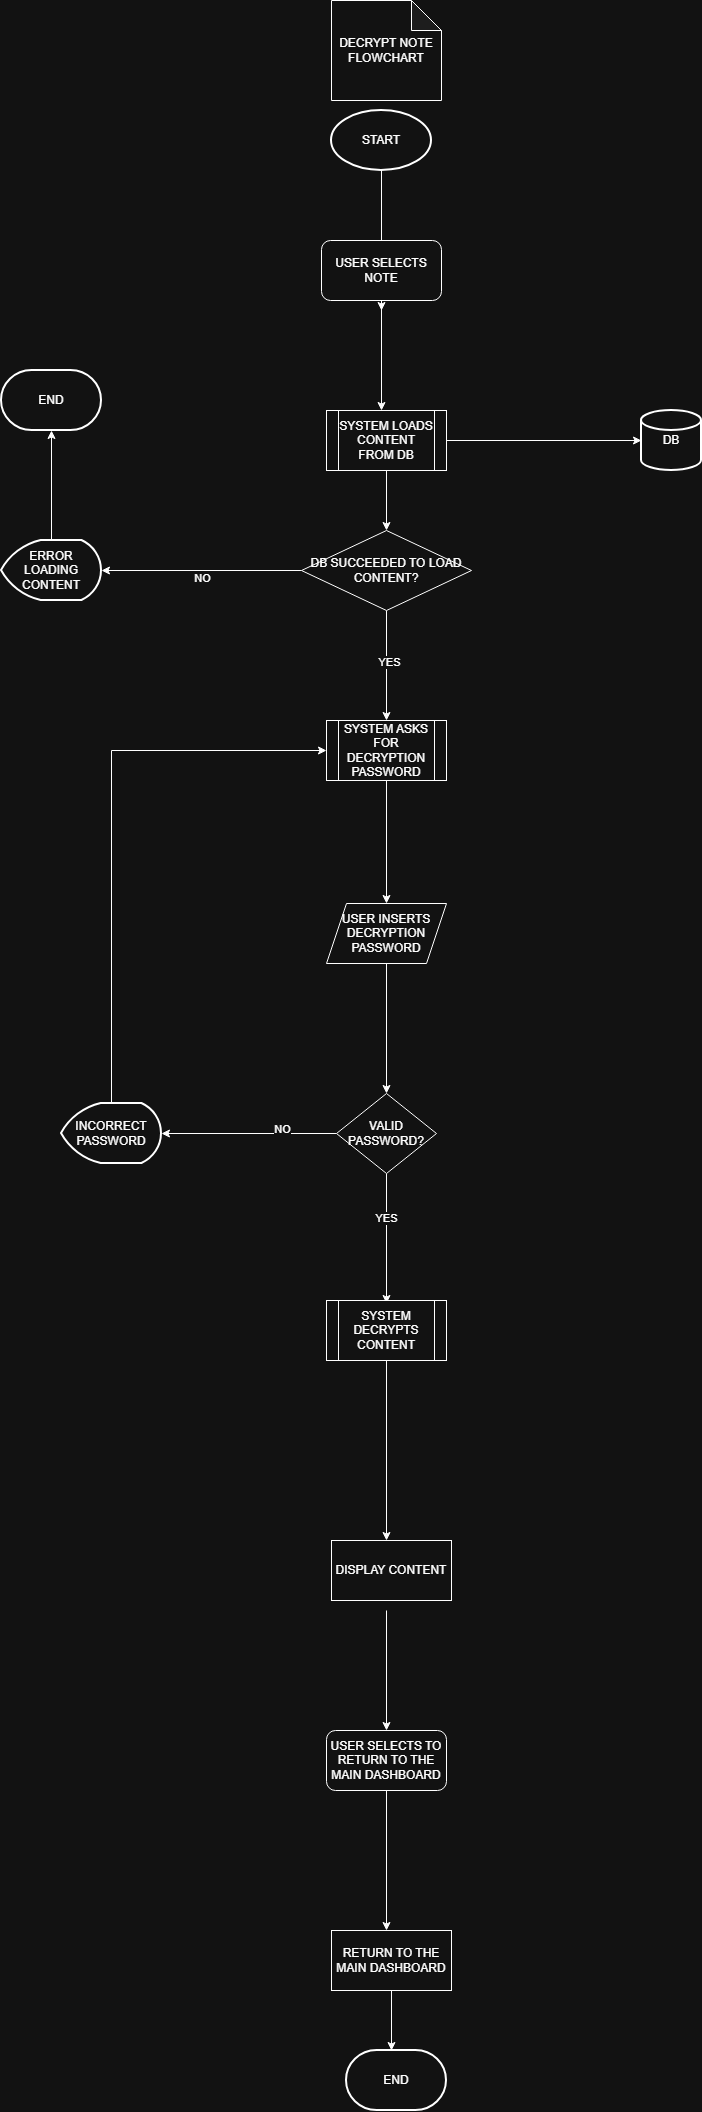

The diagram above was exported from draw.io. Its source (the exported page's mxGraphModel, read from the mxfile embedded in the PNG):
<mxGraphModel dx="1030" dy="561" grid="1" gridSize="10" guides="1" tooltips="1" connect="1" arrows="1" fold="1" page="1" pageScale="1" pageWidth="1654" pageHeight="2336" math="0" shadow="0">
  <root>
    <mxCell id="0" />
    <mxCell id="1" parent="0" />
    <mxCell id="NydLGBM9WFia3fgO_YFQ-1" parent="1" style="shape=note;whiteSpace=wrap;html=1;backgroundOutline=1;darkOpacity=0.05;" value="DECRYPT NOTE FLOWCHART" vertex="1">
      <mxGeometry height="100" width="110" x="450" y="20" as="geometry" />
    </mxCell>
    <mxCell id="NydLGBM9WFia3fgO_YFQ-3" edge="1" parent="1" style="edgeStyle=orthogonalEdgeStyle;rounded=0;orthogonalLoop=1;jettySize=auto;html=1;">
      <mxGeometry relative="1" as="geometry">
        <mxPoint x="500" y="170" as="sourcePoint" />
        <mxPoint x="500" y="330" as="targetPoint" />
      </mxGeometry>
    </mxCell>
    <mxCell id="NydLGBM9WFia3fgO_YFQ-2" parent="1" style="strokeWidth=2;html=1;shape=mxgraph.flowchart.start_1;whiteSpace=wrap;" value="START" vertex="1">
      <mxGeometry height="60" width="100" x="450" y="130" as="geometry" />
    </mxCell>
    <mxCell id="NydLGBM9WFia3fgO_YFQ-5" edge="1" parent="1" source="NydLGBM9WFia3fgO_YFQ-4" style="edgeStyle=orthogonalEdgeStyle;rounded=0;orthogonalLoop=1;jettySize=auto;html=1;">
      <mxGeometry relative="1" as="geometry">
        <mxPoint x="500" y="430" as="targetPoint" />
      </mxGeometry>
    </mxCell>
    <mxCell id="NydLGBM9WFia3fgO_YFQ-4" parent="1" style="rounded=1;whiteSpace=wrap;html=1;" value="USER SELECTS NOTE" vertex="1">
      <mxGeometry height="60" width="120" x="440" y="260" as="geometry" />
    </mxCell>
    <mxCell id="NydLGBM9WFia3fgO_YFQ-9" edge="1" parent="1" source="NydLGBM9WFia3fgO_YFQ-6" style="edgeStyle=orthogonalEdgeStyle;rounded=0;orthogonalLoop=1;jettySize=auto;html=1;entryX=0.5;entryY=0;entryDx=0;entryDy=0;" target="NydLGBM9WFia3fgO_YFQ-7">
      <mxGeometry relative="1" as="geometry" />
    </mxCell>
    <mxCell id="NydLGBM9WFia3fgO_YFQ-6" parent="1" style="shape=process;whiteSpace=wrap;html=1;backgroundOutline=1;" value="SYSTEM ASKS FOR DECRYPTION PASSWORD" vertex="1">
      <mxGeometry height="60" width="120" x="445" y="740" as="geometry" />
    </mxCell>
    <mxCell id="NydLGBM9WFia3fgO_YFQ-10" edge="1" parent="1" source="NydLGBM9WFia3fgO_YFQ-7" style="edgeStyle=orthogonalEdgeStyle;rounded=0;orthogonalLoop=1;jettySize=auto;html=1;">
      <mxGeometry relative="1" as="geometry">
        <mxPoint x="505" y="1113" as="targetPoint" />
      </mxGeometry>
    </mxCell>
    <mxCell id="NydLGBM9WFia3fgO_YFQ-7" parent="1" style="shape=parallelogram;perimeter=parallelogramPerimeter;whiteSpace=wrap;html=1;fixedSize=1;" value="USER INSERTS DECRYPTION PASSWORD" vertex="1">
      <mxGeometry height="60" width="120" x="445" y="923" as="geometry" />
    </mxCell>
    <mxCell id="NydLGBM9WFia3fgO_YFQ-12" edge="1" parent="1" source="NydLGBM9WFia3fgO_YFQ-11" style="edgeStyle=orthogonalEdgeStyle;rounded=0;orthogonalLoop=1;jettySize=auto;html=1;">
      <mxGeometry relative="1" as="geometry">
        <mxPoint x="505" y="1323" as="targetPoint" />
      </mxGeometry>
    </mxCell>
    <mxCell id="NydLGBM9WFia3fgO_YFQ-13" connectable="0" parent="NydLGBM9WFia3fgO_YFQ-12" style="edgeLabel;html=1;align=center;verticalAlign=middle;resizable=0;points=[];" value="YES" vertex="1">
      <mxGeometry relative="1" x="-0.3292" y="-1" as="geometry">
        <mxPoint as="offset" />
      </mxGeometry>
    </mxCell>
    <mxCell id="NydLGBM9WFia3fgO_YFQ-20" edge="1" parent="1" source="NydLGBM9WFia3fgO_YFQ-11" style="edgeStyle=orthogonalEdgeStyle;rounded=0;orthogonalLoop=1;jettySize=auto;html=1;">
      <mxGeometry relative="1" as="geometry">
        <mxPoint x="280" y="1153" as="targetPoint" />
      </mxGeometry>
    </mxCell>
    <mxCell id="NydLGBM9WFia3fgO_YFQ-21" connectable="0" parent="NydLGBM9WFia3fgO_YFQ-20" style="edgeLabel;html=1;align=center;verticalAlign=middle;resizable=0;points=[];" value="NO" vertex="1">
      <mxGeometry relative="1" x="-0.376" y="-5" as="geometry">
        <mxPoint as="offset" />
      </mxGeometry>
    </mxCell>
    <mxCell id="NydLGBM9WFia3fgO_YFQ-11" parent="1" style="rhombus;whiteSpace=wrap;html=1;" value="VALID PASSWORD?" vertex="1">
      <mxGeometry height="80" width="100" x="455" y="1113" as="geometry" />
    </mxCell>
    <mxCell id="NydLGBM9WFia3fgO_YFQ-16" edge="1" parent="1" source="NydLGBM9WFia3fgO_YFQ-14" style="edgeStyle=orthogonalEdgeStyle;rounded=0;orthogonalLoop=1;jettySize=auto;html=1;">
      <mxGeometry relative="1" as="geometry">
        <mxPoint x="760" y="460" as="targetPoint" />
      </mxGeometry>
    </mxCell>
    <mxCell id="NydLGBM9WFia3fgO_YFQ-18" edge="1" parent="1" source="NydLGBM9WFia3fgO_YFQ-14" style="edgeStyle=orthogonalEdgeStyle;rounded=0;orthogonalLoop=1;jettySize=auto;html=1;entryX=0.5;entryY=0;entryDx=0;entryDy=0;" target="NydLGBM9WFia3fgO_YFQ-34">
      <mxGeometry relative="1" as="geometry">
        <mxPoint x="505" y="540" as="targetPoint" />
      </mxGeometry>
    </mxCell>
    <mxCell id="NydLGBM9WFia3fgO_YFQ-14" parent="1" style="shape=process;whiteSpace=wrap;html=1;backgroundOutline=1;" value="SYSTEM LOADS CONTENT FROM DB" vertex="1">
      <mxGeometry height="60" width="120" x="445" y="430" as="geometry" />
    </mxCell>
    <mxCell id="NydLGBM9WFia3fgO_YFQ-15" parent="1" style="strokeWidth=2;html=1;shape=mxgraph.flowchart.database;whiteSpace=wrap;" value="DB" vertex="1">
      <mxGeometry height="60" width="60" x="760" y="430" as="geometry" />
    </mxCell>
    <mxCell id="NydLGBM9WFia3fgO_YFQ-25" edge="1" parent="1" source="NydLGBM9WFia3fgO_YFQ-19" style="edgeStyle=orthogonalEdgeStyle;rounded=0;orthogonalLoop=1;jettySize=auto;html=1;">
      <mxGeometry relative="1" as="geometry">
        <mxPoint x="505" y="1560" as="targetPoint" />
      </mxGeometry>
    </mxCell>
    <mxCell id="NydLGBM9WFia3fgO_YFQ-19" parent="1" style="shape=process;whiteSpace=wrap;html=1;backgroundOutline=1;" value="SYSTEM DECRYPTS CONTENT" vertex="1">
      <mxGeometry height="60" width="120" x="445" y="1320" as="geometry" />
    </mxCell>
    <mxCell id="NydLGBM9WFia3fgO_YFQ-23" edge="1" parent="1" source="NydLGBM9WFia3fgO_YFQ-22" style="edgeStyle=orthogonalEdgeStyle;rounded=0;orthogonalLoop=1;jettySize=auto;html=1;entryX=0;entryY=0.5;entryDx=0;entryDy=0;" target="NydLGBM9WFia3fgO_YFQ-6">
      <mxGeometry relative="1" as="geometry">
        <Array as="points">
          <mxPoint x="230" y="770" />
        </Array>
      </mxGeometry>
    </mxCell>
    <mxCell id="NydLGBM9WFia3fgO_YFQ-22" parent="1" style="strokeWidth=2;html=1;shape=mxgraph.flowchart.display;whiteSpace=wrap;" value="INCORRECT PASSWORD" vertex="1">
      <mxGeometry height="60" width="100" x="180" y="1123" as="geometry" />
    </mxCell>
    <mxCell id="NydLGBM9WFia3fgO_YFQ-27" edge="1" parent="1" style="edgeStyle=orthogonalEdgeStyle;rounded=0;orthogonalLoop=1;jettySize=auto;html=1;">
      <mxGeometry relative="1" as="geometry">
        <mxPoint x="505" y="1630" as="sourcePoint" />
        <mxPoint x="505" y="1750" as="targetPoint" />
      </mxGeometry>
    </mxCell>
    <mxCell id="NydLGBM9WFia3fgO_YFQ-30" edge="1" parent="1" source="NydLGBM9WFia3fgO_YFQ-28" style="edgeStyle=orthogonalEdgeStyle;rounded=0;orthogonalLoop=1;jettySize=auto;html=1;">
      <mxGeometry relative="1" as="geometry">
        <mxPoint x="505" y="1950" as="targetPoint" />
      </mxGeometry>
    </mxCell>
    <mxCell id="NydLGBM9WFia3fgO_YFQ-28" parent="1" style="rounded=1;whiteSpace=wrap;html=1;" value="USER SELECTS TO RETURN TO THE MAIN DASHBOARD" vertex="1">
      <mxGeometry height="60" width="120" x="445" y="1750" as="geometry" />
    </mxCell>
    <mxCell id="NydLGBM9WFia3fgO_YFQ-29" parent="1" style="rounded=0;whiteSpace=wrap;html=1;" value="DISPLAY CONTENT" vertex="1">
      <mxGeometry height="60" width="120" x="450" y="1560" as="geometry" />
    </mxCell>
    <mxCell id="NydLGBM9WFia3fgO_YFQ-33" edge="1" parent="1" source="NydLGBM9WFia3fgO_YFQ-31" style="edgeStyle=orthogonalEdgeStyle;rounded=0;orthogonalLoop=1;jettySize=auto;html=1;">
      <mxGeometry relative="1" as="geometry">
        <mxPoint x="510" y="2070" as="targetPoint" />
      </mxGeometry>
    </mxCell>
    <mxCell id="NydLGBM9WFia3fgO_YFQ-31" parent="1" style="rounded=0;whiteSpace=wrap;html=1;" value="RETURN TO THE MAIN DASHBOARD" vertex="1">
      <mxGeometry height="60" width="120" x="450" y="1950" as="geometry" />
    </mxCell>
    <mxCell id="NydLGBM9WFia3fgO_YFQ-32" parent="1" style="strokeWidth=2;html=1;shape=mxgraph.flowchart.terminator;whiteSpace=wrap;" value="END" vertex="1">
      <mxGeometry height="60" width="100" x="465" y="2070" as="geometry" />
    </mxCell>
    <mxCell id="NydLGBM9WFia3fgO_YFQ-35" edge="1" parent="1" source="NydLGBM9WFia3fgO_YFQ-34" style="edgeStyle=orthogonalEdgeStyle;rounded=0;orthogonalLoop=1;jettySize=auto;html=1;entryX=0.5;entryY=0;entryDx=0;entryDy=0;" target="NydLGBM9WFia3fgO_YFQ-6">
      <mxGeometry relative="1" as="geometry" />
    </mxCell>
    <mxCell id="NydLGBM9WFia3fgO_YFQ-36" connectable="0" parent="NydLGBM9WFia3fgO_YFQ-35" style="edgeLabel;html=1;align=center;verticalAlign=middle;resizable=0;points=[];" value="YES" vertex="1">
      <mxGeometry relative="1" x="-0.0727" y="2" as="geometry">
        <mxPoint as="offset" />
      </mxGeometry>
    </mxCell>
    <mxCell id="NydLGBM9WFia3fgO_YFQ-37" edge="1" parent="1" source="NydLGBM9WFia3fgO_YFQ-34" style="edgeStyle=orthogonalEdgeStyle;rounded=0;orthogonalLoop=1;jettySize=auto;html=1;">
      <mxGeometry relative="1" as="geometry">
        <mxPoint x="220" y="590" as="targetPoint" />
      </mxGeometry>
    </mxCell>
    <mxCell id="NydLGBM9WFia3fgO_YFQ-38" connectable="0" parent="NydLGBM9WFia3fgO_YFQ-37" style="edgeLabel;html=1;align=center;verticalAlign=middle;resizable=0;points=[];" value="NO" vertex="1">
      <mxGeometry relative="1" x="-0.004" y="7" as="geometry">
        <mxPoint as="offset" />
      </mxGeometry>
    </mxCell>
    <mxCell id="NydLGBM9WFia3fgO_YFQ-34" parent="1" style="rhombus;whiteSpace=wrap;html=1;" value="DB SUCCEEDED TO LOAD CONTENT?" vertex="1">
      <mxGeometry height="80" width="170" x="420" y="550" as="geometry" />
    </mxCell>
    <mxCell id="NydLGBM9WFia3fgO_YFQ-40" edge="1" parent="1" source="NydLGBM9WFia3fgO_YFQ-39" style="edgeStyle=orthogonalEdgeStyle;rounded=0;orthogonalLoop=1;jettySize=auto;html=1;exitX=0.5;exitY=0;exitDx=0;exitDy=0;exitPerimeter=0;">
      <mxGeometry relative="1" as="geometry">
        <mxPoint x="170" y="450" as="targetPoint" />
      </mxGeometry>
    </mxCell>
    <mxCell id="NydLGBM9WFia3fgO_YFQ-39" parent="1" style="strokeWidth=2;html=1;shape=mxgraph.flowchart.display;whiteSpace=wrap;" value="ERROR LOADING CONTENT" vertex="1">
      <mxGeometry height="60" width="100" x="120" y="560" as="geometry" />
    </mxCell>
    <mxCell id="NydLGBM9WFia3fgO_YFQ-41" parent="1" style="strokeWidth=2;html=1;shape=mxgraph.flowchart.terminator;whiteSpace=wrap;" value="END" vertex="1">
      <mxGeometry height="60" width="100" x="120" y="390" as="geometry" />
    </mxCell>
  </root>
</mxGraphModel>